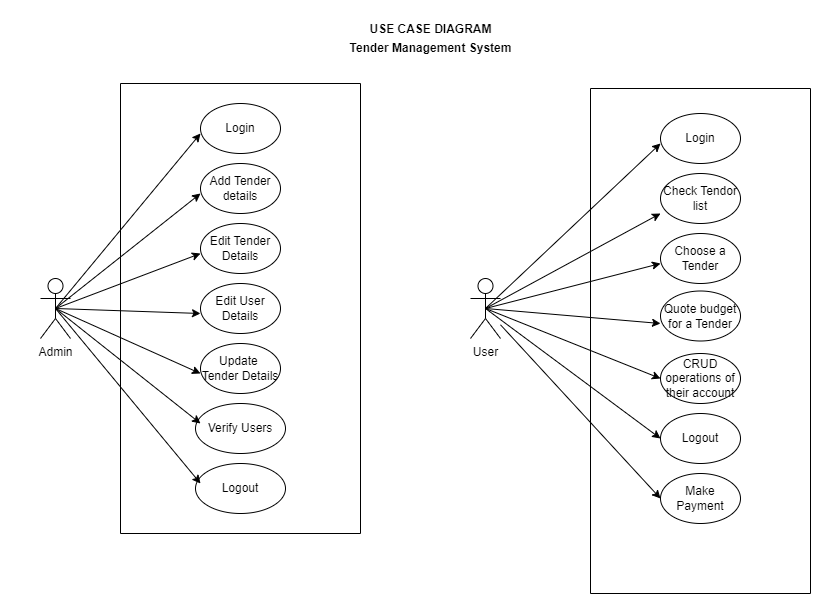

The diagram above was exported from draw.io. Its source (the exported page's mxGraphModel, read from the mxfile embedded in the PNG):
<mxGraphModel dx="934" dy="534" grid="1" gridSize="10" guides="1" tooltips="1" connect="1" arrows="1" fold="1" page="1" pageScale="1" pageWidth="850" pageHeight="1100" math="0" shadow="0">
  <root>
    <mxCell id="0" />
    <mxCell id="1" parent="0" />
    <mxCell id="tvLI8ggQVW391SQIJfqY-1" value="Admin" style="shape=umlActor;verticalLabelPosition=bottom;verticalAlign=top;html=1;outlineConnect=0;" parent="1" vertex="1">
      <mxGeometry x="40" y="285" width="30" height="60" as="geometry" />
    </mxCell>
    <mxCell id="tvLI8ggQVW391SQIJfqY-2" value="Login" style="ellipse;whiteSpace=wrap;html=1;" parent="1" vertex="1">
      <mxGeometry x="200" y="110" width="80" height="50" as="geometry" />
    </mxCell>
    <mxCell id="tvLI8ggQVW391SQIJfqY-3" value="Add Tender details" style="ellipse;whiteSpace=wrap;html=1;" parent="1" vertex="1">
      <mxGeometry x="200" y="170" width="80" height="50" as="geometry" />
    </mxCell>
    <mxCell id="tvLI8ggQVW391SQIJfqY-5" value="Edit Tender&lt;div&gt;Details&lt;/div&gt;" style="ellipse;whiteSpace=wrap;html=1;" parent="1" vertex="1">
      <mxGeometry x="200" y="230" width="80" height="50" as="geometry" />
    </mxCell>
    <mxCell id="tvLI8ggQVW391SQIJfqY-7" value="Edit User&lt;div&gt;Details&lt;/div&gt;" style="ellipse;whiteSpace=wrap;html=1;" parent="1" vertex="1">
      <mxGeometry x="200" y="290" width="80" height="50" as="geometry" />
    </mxCell>
    <mxCell id="tvLI8ggQVW391SQIJfqY-9" value="Update&amp;nbsp; Tender Details" style="ellipse;whiteSpace=wrap;html=1;" parent="1" vertex="1">
      <mxGeometry x="200" y="350" width="80" height="50" as="geometry" />
    </mxCell>
    <mxCell id="tvLI8ggQVW391SQIJfqY-11" value="Verify Users" style="ellipse;whiteSpace=wrap;html=1;" parent="1" vertex="1">
      <mxGeometry x="195" y="410" width="90" height="50" as="geometry" />
    </mxCell>
    <mxCell id="tvLI8ggQVW391SQIJfqY-14" value="Logout" style="ellipse;whiteSpace=wrap;html=1;" parent="1" vertex="1">
      <mxGeometry x="195" y="470" width="90" height="50" as="geometry" />
    </mxCell>
    <mxCell id="tvLI8ggQVW391SQIJfqY-17" value="" style="swimlane;startSize=0;" parent="1" vertex="1">
      <mxGeometry x="120" y="90" width="240" height="450" as="geometry" />
    </mxCell>
    <mxCell id="tvLI8ggQVW391SQIJfqY-18" value="" style="endArrow=classic;html=1;rounded=0;exitX=0.5;exitY=0.5;exitDx=0;exitDy=0;exitPerimeter=0;" parent="tvLI8ggQVW391SQIJfqY-17" source="tvLI8ggQVW391SQIJfqY-1" edge="1">
      <mxGeometry width="50" height="50" relative="1" as="geometry">
        <mxPoint x="30" y="100" as="sourcePoint" />
        <mxPoint x="80" y="50" as="targetPoint" />
      </mxGeometry>
    </mxCell>
    <mxCell id="tvLI8ggQVW391SQIJfqY-19" value="" style="endArrow=classic;html=1;rounded=0;exitX=0.5;exitY=0.5;exitDx=0;exitDy=0;exitPerimeter=0;" parent="tvLI8ggQVW391SQIJfqY-17" source="tvLI8ggQVW391SQIJfqY-1" edge="1">
      <mxGeometry width="50" height="50" relative="1" as="geometry">
        <mxPoint x="30" y="160" as="sourcePoint" />
        <mxPoint x="80" y="110" as="targetPoint" />
      </mxGeometry>
    </mxCell>
    <mxCell id="tvLI8ggQVW391SQIJfqY-20" value="" style="endArrow=classic;html=1;rounded=0;exitX=0.5;exitY=0.5;exitDx=0;exitDy=0;exitPerimeter=0;" parent="tvLI8ggQVW391SQIJfqY-17" source="tvLI8ggQVW391SQIJfqY-1" edge="1">
      <mxGeometry width="50" height="50" relative="1" as="geometry">
        <mxPoint x="30" y="220" as="sourcePoint" />
        <mxPoint x="80" y="170" as="targetPoint" />
      </mxGeometry>
    </mxCell>
    <mxCell id="tvLI8ggQVW391SQIJfqY-21" value="" style="endArrow=classic;html=1;rounded=0;exitX=0.5;exitY=0.5;exitDx=0;exitDy=0;exitPerimeter=0;" parent="tvLI8ggQVW391SQIJfqY-17" source="tvLI8ggQVW391SQIJfqY-1" edge="1">
      <mxGeometry width="50" height="50" relative="1" as="geometry">
        <mxPoint x="30" y="280" as="sourcePoint" />
        <mxPoint x="80" y="230" as="targetPoint" />
      </mxGeometry>
    </mxCell>
    <mxCell id="tvLI8ggQVW391SQIJfqY-22" value="" style="endArrow=classic;html=1;rounded=0;exitX=0.5;exitY=0.5;exitDx=0;exitDy=0;exitPerimeter=0;" parent="tvLI8ggQVW391SQIJfqY-17" source="tvLI8ggQVW391SQIJfqY-1" edge="1">
      <mxGeometry width="50" height="50" relative="1" as="geometry">
        <mxPoint x="30" y="340" as="sourcePoint" />
        <mxPoint x="80" y="290" as="targetPoint" />
      </mxGeometry>
    </mxCell>
    <mxCell id="tvLI8ggQVW391SQIJfqY-23" value="" style="endArrow=classic;html=1;rounded=0;exitX=0.5;exitY=0.5;exitDx=0;exitDy=0;exitPerimeter=0;" parent="tvLI8ggQVW391SQIJfqY-17" source="tvLI8ggQVW391SQIJfqY-1" edge="1">
      <mxGeometry width="50" height="50" relative="1" as="geometry">
        <mxPoint x="30" y="390" as="sourcePoint" />
        <mxPoint x="80" y="340" as="targetPoint" />
      </mxGeometry>
    </mxCell>
    <mxCell id="tvLI8ggQVW391SQIJfqY-24" value="" style="endArrow=classic;html=1;rounded=0;exitX=0.5;exitY=0.5;exitDx=0;exitDy=0;exitPerimeter=0;" parent="tvLI8ggQVW391SQIJfqY-17" source="tvLI8ggQVW391SQIJfqY-1" edge="1">
      <mxGeometry width="50" height="50" relative="1" as="geometry">
        <mxPoint x="30" y="450" as="sourcePoint" />
        <mxPoint x="80" y="400" as="targetPoint" />
      </mxGeometry>
    </mxCell>
    <mxCell id="tvLI8ggQVW391SQIJfqY-25" value="&lt;b&gt;USE CASE DIAGRAM&lt;/b&gt;" style="text;html=1;align=center;verticalAlign=middle;resizable=0;points=[];autosize=1;strokeColor=none;fillColor=none;" parent="1" vertex="1">
      <mxGeometry x="355" y="21" width="150" height="30" as="geometry" />
    </mxCell>
    <mxCell id="tvLI8ggQVW391SQIJfqY-26" value="" style="swimlane;startSize=0;" parent="1" vertex="1">
      <mxGeometry x="590" y="95" width="220" height="505" as="geometry" />
    </mxCell>
    <mxCell id="tvLI8ggQVW391SQIJfqY-28" value="Login" style="ellipse;whiteSpace=wrap;html=1;" parent="tvLI8ggQVW391SQIJfqY-26" vertex="1">
      <mxGeometry x="70" y="25" width="80" height="50" as="geometry" />
    </mxCell>
    <mxCell id="tvLI8ggQVW391SQIJfqY-29" value="Check Tendor list" style="ellipse;whiteSpace=wrap;html=1;" parent="tvLI8ggQVW391SQIJfqY-26" vertex="1">
      <mxGeometry x="70" y="85" width="80" height="50" as="geometry" />
    </mxCell>
    <mxCell id="tvLI8ggQVW391SQIJfqY-31" value="Choose a Tender" style="ellipse;whiteSpace=wrap;html=1;" parent="tvLI8ggQVW391SQIJfqY-26" vertex="1">
      <mxGeometry x="70" y="145" width="80" height="50" as="geometry" />
    </mxCell>
    <mxCell id="tvLI8ggQVW391SQIJfqY-37" value="Quote budget for a Tender" style="ellipse;whiteSpace=wrap;html=1;" parent="tvLI8ggQVW391SQIJfqY-26" vertex="1">
      <mxGeometry x="70" y="202.5" width="80" height="50" as="geometry" />
    </mxCell>
    <mxCell id="tvLI8ggQVW391SQIJfqY-39" value="CRUD operations of their account" style="ellipse;whiteSpace=wrap;html=1;" parent="tvLI8ggQVW391SQIJfqY-26" vertex="1">
      <mxGeometry x="70" y="265" width="80" height="50" as="geometry" />
    </mxCell>
    <mxCell id="tvLI8ggQVW391SQIJfqY-40" value="Logout" style="ellipse;whiteSpace=wrap;html=1;" parent="tvLI8ggQVW391SQIJfqY-26" vertex="1">
      <mxGeometry x="70" y="325" width="80" height="50" as="geometry" />
    </mxCell>
    <mxCell id="tvLI8ggQVW391SQIJfqY-41" value="" style="endArrow=classic;html=1;rounded=0;exitX=0.5;exitY=0.5;exitDx=0;exitDy=0;exitPerimeter=0;" parent="tvLI8ggQVW391SQIJfqY-26" source="tvLI8ggQVW391SQIJfqY-27" edge="1">
      <mxGeometry width="50" height="50" relative="1" as="geometry">
        <mxPoint x="20" y="105" as="sourcePoint" />
        <mxPoint x="70" y="55" as="targetPoint" />
      </mxGeometry>
    </mxCell>
    <mxCell id="tvLI8ggQVW391SQIJfqY-51" value="" style="endArrow=classic;html=1;rounded=0;exitX=0.5;exitY=0.5;exitDx=0;exitDy=0;exitPerimeter=0;" parent="tvLI8ggQVW391SQIJfqY-26" source="tvLI8ggQVW391SQIJfqY-27" edge="1">
      <mxGeometry width="50" height="50" relative="1" as="geometry">
        <mxPoint x="20" y="225" as="sourcePoint" />
        <mxPoint x="70" y="175" as="targetPoint" />
      </mxGeometry>
    </mxCell>
    <mxCell id="tvLI8ggQVW391SQIJfqY-52" value="" style="endArrow=classic;html=1;rounded=0;exitX=0.5;exitY=0.5;exitDx=0;exitDy=0;exitPerimeter=0;" parent="tvLI8ggQVW391SQIJfqY-26" source="tvLI8ggQVW391SQIJfqY-27" edge="1">
      <mxGeometry width="50" height="50" relative="1" as="geometry">
        <mxPoint x="20" y="285" as="sourcePoint" />
        <mxPoint x="70" y="235" as="targetPoint" />
      </mxGeometry>
    </mxCell>
    <mxCell id="qAOWpuYLg04lPRU-8gie-3" value="Make Payment" style="ellipse;whiteSpace=wrap;html=1;" vertex="1" parent="tvLI8ggQVW391SQIJfqY-26">
      <mxGeometry x="70" y="385" width="80" height="50" as="geometry" />
    </mxCell>
    <mxCell id="tvLI8ggQVW391SQIJfqY-27" value="User" style="shape=umlActor;verticalLabelPosition=bottom;verticalAlign=top;html=1;outlineConnect=0;" parent="1" vertex="1">
      <mxGeometry x="470" y="285" width="30" height="60" as="geometry" />
    </mxCell>
    <mxCell id="tvLI8ggQVW391SQIJfqY-50" value="" style="endArrow=classic;html=1;rounded=0;exitX=0.5;exitY=0.5;exitDx=0;exitDy=0;exitPerimeter=0;entryX=0;entryY=0.8;entryDx=0;entryDy=0;entryPerimeter=0;" parent="1" source="tvLI8ggQVW391SQIJfqY-27" target="tvLI8ggQVW391SQIJfqY-29" edge="1">
      <mxGeometry width="50" height="50" relative="1" as="geometry">
        <mxPoint x="495" y="325" as="sourcePoint" />
        <mxPoint x="670" y="150" as="targetPoint" />
      </mxGeometry>
    </mxCell>
    <mxCell id="tvLI8ggQVW391SQIJfqY-53" value="" style="endArrow=classic;html=1;rounded=0;exitX=0.5;exitY=0.5;exitDx=0;exitDy=0;exitPerimeter=0;entryX=0;entryY=0.5;entryDx=0;entryDy=0;" parent="1" source="tvLI8ggQVW391SQIJfqY-27" target="tvLI8ggQVW391SQIJfqY-39" edge="1">
      <mxGeometry width="50" height="50" relative="1" as="geometry">
        <mxPoint x="620" y="420" as="sourcePoint" />
        <mxPoint x="670" y="370" as="targetPoint" />
      </mxGeometry>
    </mxCell>
    <mxCell id="tvLI8ggQVW391SQIJfqY-54" value="" style="endArrow=classic;html=1;rounded=0;exitX=0.5;exitY=0.5;exitDx=0;exitDy=0;exitPerimeter=0;entryX=0;entryY=0.5;entryDx=0;entryDy=0;" parent="1" source="tvLI8ggQVW391SQIJfqY-27" target="tvLI8ggQVW391SQIJfqY-40" edge="1">
      <mxGeometry width="50" height="50" relative="1" as="geometry">
        <mxPoint x="620" y="490" as="sourcePoint" />
        <mxPoint x="670" y="440" as="targetPoint" />
      </mxGeometry>
    </mxCell>
    <mxCell id="tvLI8ggQVW391SQIJfqY-71" value="" style="text;strokeColor=none;fillColor=none;align=left;verticalAlign=middle;spacingTop=-1;spacingLeft=4;spacingRight=4;rotatable=0;labelPosition=right;points=[];portConstraint=eastwest;" parent="1" vertex="1">
      <mxGeometry x="405" y="7" width="20" height="14" as="geometry" />
    </mxCell>
    <mxCell id="tvLI8ggQVW391SQIJfqY-72" value="" style="text;strokeColor=none;fillColor=none;align=left;verticalAlign=middle;spacingTop=-1;spacingLeft=4;spacingRight=4;rotatable=0;labelPosition=right;points=[];portConstraint=eastwest;" parent="1" vertex="1">
      <mxGeometry y="327" width="20" height="14" as="geometry" />
    </mxCell>
    <mxCell id="tvLI8ggQVW391SQIJfqY-73" value="" style="text;strokeColor=none;fillColor=none;align=left;verticalAlign=middle;spacingTop=-1;spacingLeft=4;spacingRight=4;rotatable=0;labelPosition=right;points=[];portConstraint=eastwest;" parent="1" vertex="1">
      <mxGeometry x="820" y="290" width="20" height="14" as="geometry" />
    </mxCell>
    <mxCell id="qAOWpuYLg04lPRU-8gie-1" value="&lt;b&gt;Tender Management System&lt;/b&gt;" style="text;html=1;align=center;verticalAlign=middle;resizable=0;points=[];autosize=1;strokeColor=none;fillColor=none;" vertex="1" parent="1">
      <mxGeometry x="335" y="40" width="190" height="30" as="geometry" />
    </mxCell>
    <mxCell id="qAOWpuYLg04lPRU-8gie-5" value="" style="endArrow=classic;html=1;rounded=0;entryX=0;entryY=0.5;entryDx=0;entryDy=0;" edge="1" parent="1" source="tvLI8ggQVW391SQIJfqY-27" target="qAOWpuYLg04lPRU-8gie-3">
      <mxGeometry width="50" height="50" relative="1" as="geometry">
        <mxPoint x="620" y="540" as="sourcePoint" />
        <mxPoint x="670" y="490" as="targetPoint" />
      </mxGeometry>
    </mxCell>
  </root>
</mxGraphModel>